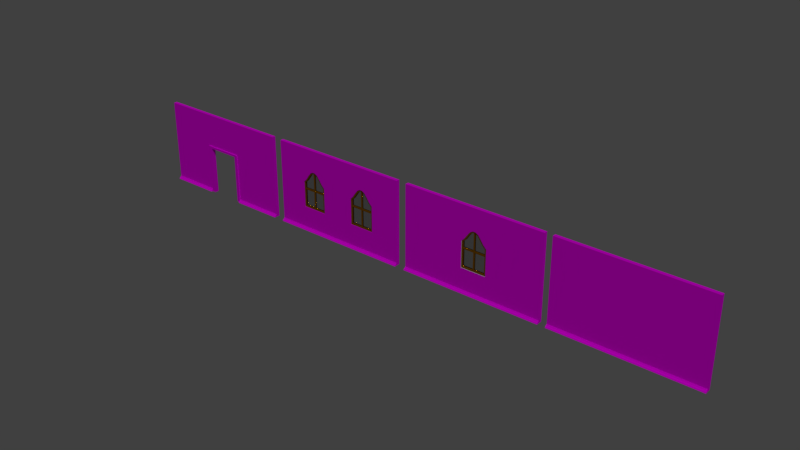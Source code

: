# Source: Walls.blend  (saved by Blender 2.79.0; exported with 4.5.12 LTS)
import bpy
from mathutils import Matrix  # noqa: F401  (used for matrix-valued properties, if any)

bpy.ops.wm.read_factory_settings(use_empty=True)
scene = bpy.context.scene
scene.name = 'Scene'

# ---- collections
col_collection_1 = bpy.data.collections.new('Collection 1'); scene.collection.children.link(col_collection_1)

# ---- images (referenced by path relative to the original .blend; pixels are not part of the script)
import os
ASSET_DIR = os.environ.get("B2B_ASSET_DIR", "")  # directory of the original .blend (textures are referenced by path, not embedded)
HERE = os.path.dirname(os.path.abspath(__file__))  # packed textures are extracted next to this script under _unpacked/

def load_image(name, relpath, width, height, colorspace="sRGB"):
    """Load a texture the original file referenced (path relative to the .blend, or extracted next to this script)."""
    p = next((c for c in (os.path.join(HERE, relpath), os.path.join(ASSET_DIR, relpath)) if relpath and os.path.exists(c)), "")
    if p:
        img = bpy.data.images.load(p, check_existing=True)
        img.name = name
    else:  # same state as the original file: an image datablock whose file is absent (Cycles renders it pink)
        img = bpy.data.images.new(name, width, height)
        img.source = "FILE"
        img.filepath = "//" + (relpath or name)
    img.colorspace_settings.name = colorspace
    return img
img_wallpapertexture_jpg = load_image('WallpaperTexture.jpg', 'WallpaperTexture.jpg', 1024, 1024, 'sRGB')

# ---- materials (node trees are filled in below, after node groups)
mat_glass = bpy.data.materials.new('Glass')
mat_glass.alpha_threshold = 0.0
mat_glass.roughness = 0.5
mat_woodframe = bpy.data.materials.new('WoodFrame')
mat_woodframe.alpha_threshold = 0.0
mat_woodframe.diffuse_color = (0.214, 0.08416, 0.0, 1.0)
mat_woodframe.roughness = 0.5
mat_wallpaper = bpy.data.materials.new('Wallpaper')
mat_wallpaper.alpha_threshold = 0.0
mat_wallpaper.roughness = 0.5
mat_facade = bpy.data.materials.new('Facade')
mat_facade.alpha_threshold = 0.0
mat_facade.roughness = 0.5

# ---- material node trees
mat_glass.use_nodes = True; mat_glass.node_tree.nodes.clear()
_N = mat_glass.node_tree.nodes; _L = mat_glass.node_tree.links
n0 = _N.new('ShaderNodeOutputMaterial'); n0.name = 'Material Output'; n0.location = (300, 300)
n1 = _N.new('ShaderNodeBsdfGlass'); n1.name = 'Glass BSDF'; n1.location = (10, 300)
n1.distribution = 'BECKMANN'
n1.inputs[0].default_value = (0.8, 0.8, 0.8, 1.0)
n1.inputs[2].default_value = 1.45
_L.new(n1.outputs[0], n0.inputs[0])
n0.is_active_output = True
mat_wallpaper.use_nodes = True; mat_wallpaper.node_tree.nodes.clear()
_N = mat_wallpaper.node_tree.nodes; _L = mat_wallpaper.node_tree.links
n0 = _N.new('ShaderNodeOutputMaterial'); n0.name = 'Material Output'; n0.location = (300, 300)
n1 = _N.new('ShaderNodeBsdfDiffuse'); n1.name = 'Diffuse BSDF'; n1.location = (10, 300)
n2 = _N.new('ShaderNodeTexImage'); n2.name = 'Image Texture'; n2.location = (-180, 300)
n2.width = 140
n2.image = img_wallpapertexture_jpg
_L.new(n1.outputs[0], n0.inputs[0])
_L.new(n2.outputs[0], n1.inputs[0])
n0.is_active_output = True
mat_facade.use_nodes = True; mat_facade.node_tree.nodes.clear()
_N = mat_facade.node_tree.nodes; _L = mat_facade.node_tree.links
n0 = _N.new('ShaderNodeOutputMaterial'); n0.name = 'Material Output'; n0.location = (300, 300)
n1 = _N.new('ShaderNodeBsdfDiffuse'); n1.name = 'Diffuse BSDF'; n1.location = (10, 300)
_L.new(n1.outputs[0], n0.inputs[0])
n0.is_active_output = True

# ---- world
world_world = bpy.data.worlds.new('World'); scene.world = world_world
world_world.use_nodes = True; world_world.node_tree.nodes.clear()
_N = world_world.node_tree.nodes; _L = world_world.node_tree.links
n0 = _N.new('ShaderNodeOutputWorld'); n0.name = 'World Output'; n0.location = (300, 300)
n1 = _N.new('ShaderNodeBackground'); n1.name = 'Background'; n1.location = (10, 300)
n1.inputs[0].default_value = (0.05088, 0.05088, 0.05088, 1.0)
_L.new(n1.outputs[0], n0.inputs[0])
n0.is_active_output = True
world_world.color = (0.05088, 0.05088, 0.05088)
world_world.use_sun_shadow = False
world_world.sun_shadow_jitter_overblur = 0.0
world_world.cycles.sampling_method = 'MANUAL'

# ---- lights
light_sun = bpy.data.lights.new('Sun', 'SUN')
light_sun.transmission_factor = 0.0
light_sun.angle = 0.1993
light_sun.energy = 1.0
light_sun.shadow_buffer_clip_start = 0.5
light_sun.shadow_soft_size = 0.1
light_sun.shadow_cascade_max_distance = 1000.0

# ---- meshes
me_cube_027 = bpy.data.meshes.new('Cube.027')
me_cube_027.from_pydata([(-0.8802, -1.0, -1.155), (-0.8802, -1.0, 0.71), (-0.8802, 1.0, -1.155), (-0.8802, 1.0, 0.71), (0.8801, -1.0, -1.155), (0.8801, -1.0, 0.71), (0.8801, 1.0, -1.155), (0.8801, 1.0, 0.71), (0.7778, 1.0, -1.155), (0.5556, 1.0, -1.155), (0.3333, 1.0, -1.155), (0.1111, 1.0, -1.155), (-0.1111, 1.0, -1.155), (-0.3333, 1.0, -1.155), (-0.5556, 1.0, -1.155), (-0.7778, 1.0, -1.155), (-0.685, 1.0, 0.9076), (-0.4585, 1.0, 1.238), (-0.2529, 1.0, 1.507), (-0.07946, 1.0, 1.605), (0.07945, 1.0, 1.605), (0.2529, 1.0, 1.507), (0.4585, 1.0, 1.238), (0.685, 1.0, 0.9076), (-0.7778, -1.0, -1.155), (-0.5556, -1.0, -1.155), (-0.3333, -1.0, -1.155), (-0.1111, -1.0, -1.155), (0.1111, -1.0, -1.155), (0.3333, -1.0, -1.155), (0.5556, -1.0, -1.155), (0.7778, -1.0, -1.155), (0.685, -1.0, 0.9076), (0.4585, -1.0, 1.238), (0.2529, -1.0, 1.507), (0.07945, -1.0, 1.605), (-0.07946, -1.0, 1.605), (-0.2529, -1.0, 1.507), (-0.4585, -1.0, 1.238), (-0.685, -1.0, 0.9076), (-1.0, -1.0, -1.275), (-1.0, -1.0, 0.7593), (-1.0, 1.0, 0.7593), (-1.0, 1.0, -1.275), (-0.7778, 1.0, -1.275), (0.7778, 1.0, 0.9842), (1.0, 1.0, 0.7593), (1.0, 1.0, -1.275), (1.0, -1.0, 0.7593), (1.0, -1.0, -1.275), (0.7778, -1.0, -1.275), (-0.7778, -1.0, 0.9842), (0.7778, 1.0, -1.275), (0.5556, 1.0, -1.275), (0.3333, 1.0, -1.275), (0.1111, 1.0, -1.275), (-0.1111, 1.0, -1.275), (-0.3333, 1.0, -1.275), (-0.5556, 1.0, -1.275), (-0.7778, 1.0, 0.9842), (-0.5556, 1.0, 1.308), (-0.3333, 1.0, 1.599), (-0.1111, 1.0, 1.725), (0.1111, 1.0, 1.725), (0.3333, 1.0, 1.599), (0.5556, 1.0, 1.308), (-0.7778, -1.0, -1.275), (-0.5556, -1.0, -1.275), (-0.3333, -1.0, -1.275), (-0.1111, -1.0, -1.275), (0.1111, -1.0, -1.275), (0.3333, -1.0, -1.275), (0.5556, -1.0, -1.275), (0.7778, -1.0, 0.9842), (0.5556, -1.0, 1.308), (0.3333, -1.0, 1.599), (0.1111, -1.0, 1.725), (-0.1111, -1.0, 1.725), (-0.3333, -1.0, 1.599), (-0.5556, -1.0, 1.308), (0.685, -0.2149, 0.9076), (0.7778, -0.2149, -1.155), (0.4585, -0.2149, 1.238), (0.5556, -0.2149, -1.155), (0.2529, -0.2149, 1.507), (0.3333, -0.2149, -1.155), (0.07945, -0.2149, 1.605), (0.1111, -0.2149, -1.155), (-0.07946, -0.2149, 1.605), (-0.1111, -0.2149, -1.155), (-0.2529, -0.2149, 1.507), (-0.3333, -0.2149, -1.155), (-0.4585, -0.2149, 1.238), (-0.5556, -0.2149, -1.155), (-0.685, -0.2149, 0.9076), (-0.7778, -0.2149, -1.155), (-0.8802, -0.2149, -1.155), (-0.8802, -0.2149, 0.71), (0.8801, -0.2149, 0.71), (0.8801, -0.2149, -1.155), (-0.685, 0.26, 0.9076), (-0.7778, 0.26, -1.155), (-0.4585, 0.26, 1.238), (-0.5556, 0.26, -1.155), (-0.2529, 0.26, 1.507), (-0.3333, 0.26, -1.155), (-0.07946, 0.26, 1.605), (-0.1111, 0.26, -1.155), (0.07945, 0.26, 1.605), (0.1111, 0.26, -1.155), (0.2529, 0.26, 1.507), (0.3333, 0.26, -1.155), (0.4585, 0.26, 1.238), (0.5556, 0.26, -1.155), (0.685, 0.26, 0.9076), (0.7778, 0.26, -1.155), (-0.8802, 0.26, 0.71), (-0.8802, 0.26, -1.155), (0.8801, 0.26, 0.71), (0.8801, 0.26, -1.155), (-0.05123, -0.7672, -1.217), (-0.05123, -0.7672, 1.64), (-0.05123, 0.7355, -1.217), (-0.05123, 0.7355, 1.64), (0.04825, -0.7672, -1.217), (0.04825, -0.7672, 1.64), (0.04825, 0.7355, -1.217), (0.04825, 0.7355, 1.64), (-0.05123, -0.7672, 0.1472), (-0.05123, -0.7672, 0.2751), (-0.05123, 0.7355, 0.2751), (-0.05123, 0.7355, 0.1472), (0.04825, 0.7355, 0.2751), (0.04825, 0.7355, 0.1472), (0.04825, -0.7672, 0.2751), (0.04825, -0.7672, 0.1472), (-0.9174, -0.7672, 0.1472), (-0.9174, -0.7672, 0.2751), (-0.9174, 0.7355, 0.2751), (-0.9174, 0.7355, 0.1472), (0.9144, 0.7355, 0.2751), (0.9144, 0.7355, 0.1472), (0.9144, -0.7672, 0.2751), (0.9144, -0.7672, 0.1472)], [], [(40, 41, 42, 43), (12, 13, 105, 107), (47, 46, 48, 49), (27, 28, 87, 89), (52, 47, 49, 50), (59, 42, 41, 51), (46, 45, 73, 48), (45, 65, 74, 73), (65, 64, 75, 74), (64, 63, 76, 75), (63, 62, 77, 76), (62, 61, 78, 77), (61, 60, 79, 78), (60, 59, 51, 79), (43, 44, 66, 40), (44, 58, 67, 66), (58, 57, 68, 67), (57, 56, 69, 68), (56, 55, 70, 69), (55, 54, 71, 70), (54, 53, 72, 71), (53, 52, 50, 72), (34, 35, 86, 84), (4, 5, 98, 99), (26, 27, 89, 91), (33, 34, 84, 82), (25, 26, 91, 93), (32, 33, 82, 80), (24, 25, 93, 95), (5, 32, 80, 98), (19, 20, 108, 106), (11, 12, 107, 109), (18, 19, 106, 104), (7, 6, 119, 118), (10, 11, 109, 111), (17, 18, 104, 102), (23, 7, 118, 114), (9, 10, 111, 113), (0, 1, 41, 40), (3, 2, 43, 42), (2, 15, 44, 43), (7, 23, 45, 46), (6, 7, 46, 47), (5, 4, 49, 48), (4, 31, 50, 49), (1, 39, 51, 41), (8, 6, 47, 52), (9, 8, 52, 53), (10, 9, 53, 54), (11, 10, 54, 55), (12, 11, 55, 56), (13, 12, 56, 57), (14, 13, 57, 58), (15, 14, 58, 44), (16, 3, 42, 59), (17, 16, 59, 60), (18, 17, 60, 61), (19, 18, 61, 62), (20, 19, 62, 63), (21, 20, 63, 64), (22, 21, 64, 65), (23, 22, 65, 45), (24, 0, 40, 66), (25, 24, 66, 67), (26, 25, 67, 68), (27, 26, 68, 69), (28, 27, 69, 70), (29, 28, 70, 71), (30, 29, 71, 72), (31, 30, 72, 50), (32, 5, 48, 73), (33, 32, 73, 74), (34, 33, 74, 75), (35, 34, 75, 76), (36, 35, 76, 77), (37, 36, 77, 78), (38, 37, 78, 79), (39, 38, 79, 51), (95, 94, 97, 96), (99, 98, 80, 81), (81, 80, 82, 83), (83, 82, 84, 85), (85, 84, 86, 87), (87, 86, 88, 89), (89, 88, 90, 91), (91, 90, 92, 93), (93, 92, 94, 95), (31, 4, 99, 81), (35, 36, 88, 86), (28, 29, 85, 87), (39, 1, 97, 94), (36, 37, 90, 88), (1, 0, 96, 97), (29, 30, 83, 85), (37, 38, 92, 90), (30, 31, 81, 83), (0, 24, 95, 96), (38, 39, 94, 92), (115, 114, 118, 119), (117, 116, 100, 101), (101, 100, 102, 103), (103, 102, 104, 105), (105, 104, 106, 107), (107, 106, 108, 109), (109, 108, 110, 111), (111, 110, 112, 113), (113, 112, 114, 115), (20, 21, 110, 108), (13, 14, 103, 105), (21, 22, 112, 110), (14, 15, 101, 103), (6, 8, 115, 119), (22, 23, 114, 112), (2, 3, 116, 117), (3, 16, 100, 116), (8, 9, 113, 115), (15, 2, 117, 101), (16, 17, 102, 100), (129, 121, 123, 130), (130, 123, 127, 132), (132, 127, 125, 134), (134, 125, 121, 129), (122, 126, 124, 120), (127, 123, 121, 125), (124, 135, 128, 120), (135, 134, 129, 128), (126, 133, 135, 124), (134, 135, 143, 142), (122, 131, 133, 126), (131, 130, 132, 133), (120, 128, 131, 122), (132, 134, 142, 140), (141, 140, 142, 143), (136, 137, 138, 139), (133, 132, 140, 141), (131, 128, 136, 139), (130, 131, 139, 138), (128, 129, 137, 136), (135, 133, 141, 143), (129, 130, 138, 137)])
me_cube_027.polygons.foreach_set('material_index', [1, 1, 1, 1, 1, 1, 1, 1, 1, 1, 1, 1, 1, 1, 1, 1, 1, 1, 1, 1, 1, 1, 1, 1, 1, 1, 1, 1, 1, 1, 1, 1, 1, 1, 1, 1, 1, 1, 1, 1, 1, 1, 1, 1, 1, 1, 1, 1, 1, 1, 1, 1, 1, 1, 1, 1, 1, 1, 1, 1, 1, 1, 1, 1, 1, 1, 1, 1, 1, 1, 1, 1, 1, 1, 1, 1, 1, 1, 0, 0, 0, 0, 0, 0, 0, 0, 0, 1, 1, 1, 1, 1, 1, 1, 1, 1, 1, 1, 0, 0, 0, 0, 0, 0, 0, 0, 0, 1, 1, 1, 1, 1, 1, 1, 1, 1, 1, 1, 1, 1, 1, 1, 1, 1, 1, 1, 1, 1, 1, 1, 1, 1, 1, 1, 1, 1, 1, 1, 1, 1])
me_cube_027.materials.append(mat_glass)
me_cube_027.materials.append(mat_woodframe)
me_cube_027.use_remesh_preserve_volume = False
me_cube_027.use_remesh_preserve_attributes = False
me_cube_027.use_mirror_vertex_groups = False
me_cube_027.update()
me_cube_022 = bpy.data.meshes.new('Cube.022')
me_cube_022.from_pydata([(-1.0, -1.0, -1.0), (-1.0, -1.0, 1.0), (-1.0, 1.0, -1.0), (-1.0, 1.0, 1.0), (1.0, -1.0, -1.0), (1.0, -1.0, 1.0), (1.0, 1.0, -1.0), (1.0, 1.0, 1.0), (0.06278, -1.0, -0.4348), (0.06278, 1.0, -0.4348), (0.1027, -1.0, -0.4348), (0.1027, 1.0, -0.4348), (0.1824, -1.0, -0.4348), (0.1824, 1.0, -0.4348), (0.1425, -1.0, -0.4348), (0.1425, 1.0, -0.4348), (-0.05688, -1.0, -0.4348), (-0.05688, 1.0, -0.4348), (-0.017, -1.0, -0.4348), (-0.017, 1.0, -0.4348), (0.02289, -1.0, -0.4348), (0.02289, 1.0, -0.4348), (-0.09677, -1.0, 0.2528), (-0.09677, 1.0, 0.2528), (-0.1367, -1.0, 0.1844), (-0.1367, 1.0, 0.1844), (-0.017, -1.0, 0.4399), (-0.017, 1.0, 0.4399), (-0.05688, -1.0, 0.3513), (-0.05688, 1.0, 0.3513), (0.1027, -1.0, 0.4399), (0.1027, 1.0, 0.4399), (0.02289, -1.0, 0.4783), (0.02289, 1.0, 0.4783), (0.06278, -1.0, 0.4783), (0.06278, 1.0, 0.4783), (-0.1367, -1.0, -0.4348), (-0.1367, 1.0, -0.0529), (-0.1367, 1.0, -0.4348), (-0.1367, -1.0, 0.1367), (0.1425, -1.0, 0.3513), (0.1425, 1.0, 0.3513), (0.2223, -1.0, -0.4348), (0.2223, -1.0, -0.2223), (0.2223, -1.0, -0.0535), (0.2223, 1.0, -0.4348), (0.2223, -1.0, 0.1844), (0.2223, 1.0, 0.1844), (0.1824, -1.0, 0.2528), (0.1824, 1.0, 0.2528), (-0.09677, -1.0, -0.4348), (-0.09677, 1.0, -0.4348), (-1.0, 2.402, -1.0), (-1.0, 1.128, -0.9372), (-1.0, 0.9997, -1.0), (-1.0, 0.9997, -0.939), (0.9999, 2.402, -1.0), (0.9999, 1.128, -0.9372), (0.9999, 0.9997, -1.0), (0.9999, 0.9997, -0.939), (-1.0, 2.23, -0.9848), (-1.0, 1.937, -0.9714), (-1.0, 1.601, -0.9633), (-1.0, 0.9997, -0.9543), (-1.0, 0.9997, -0.9695), (-1.0, 0.9997, -0.9848), (0.9999, 0.9997, -0.9543), (0.9999, 0.9997, -0.9695), (0.9999, 0.9997, -0.9848), (0.9999, 1.601, -0.9633), (0.9999, 1.937, -0.9714), (0.9999, 2.23, -0.9848)], [], [(0, 1, 3, 2), (6, 7, 5, 4), (2, 6, 4, 0), (7, 3, 1, 5), (0, 4, 43, 42, 12, 14, 10, 8, 20, 18, 16, 50, 36), (3, 7, 6, 45, 47, 49, 41, 31, 35, 33, 27, 29, 23, 25), (24, 25, 23, 22), (50, 51, 38, 36), (40, 41, 49, 48), (36, 39, 24, 22, 28, 26, 32, 34, 30, 40, 48, 46, 44, 43, 4, 5, 1, 0), (34, 35, 31, 30), (25, 24, 39, 36, 38, 37), (20, 21, 19, 18), (18, 19, 17, 16), (16, 17, 51, 50), (14, 15, 11, 10), (10, 11, 9, 8), (28, 29, 27, 26), (37, 38, 51, 17, 19, 21, 9, 11, 15, 13, 45, 6, 2, 3, 25), (12, 13, 15, 14), (48, 49, 47, 46), (42, 45, 13, 12), (32, 33, 35, 34), (26, 27, 33, 32), (22, 23, 29, 28), (30, 31, 41, 40), (46, 47, 45, 42, 43, 44), (8, 9, 21, 20), (62, 53, 55, 63), (63, 55, 59, 66), (66, 59, 57, 69), (69, 57, 53, 62), (54, 58, 56, 52), (59, 55, 53, 57), (56, 71, 60, 52), (71, 70, 61, 60), (70, 69, 62, 61), (58, 68, 71, 56), (68, 67, 70, 71), (67, 66, 69, 70), (54, 65, 68, 58), (65, 64, 67, 68), (64, 63, 66, 67), (52, 60, 65, 54), (60, 61, 64, 65), (61, 62, 63, 64)])
me_cube_022.polygons.foreach_set('material_index', [0, 0, 0, 0, 0, 0, 1, 1, 1, 0, 1, 1, 1, 1, 1, 1, 1, 1, 0, 1, 1, 1, 1, 1, 1, 1, 1, 1, 0, 0, 0, 0, 0, 0, 0, 0, 0, 0, 0, 0, 0, 0, 0, 0, 0, 0])
_uv = me_cube_022.uv_layers.new(name='UVMap')
_uv.uv.foreach_set('vector', [0.808, -0.4115, 0.808, 0.1821, 0.192, 0.1821, 0.192, -0.4115, 0.192, -0.4115, 0.192, 0.1821, -0.4239, 0.1821, -0.4239, -0.4115, 0.808, 0.1821, 0.808, 0.803, 0.192, 0.803, 0.192, 0.1821, -0.4239, 0.1821, 0.192, 0.1821, 0.192, 0.803, -0.4239, 0.803, 0.808, 0.803, 0.808, 1.424, 0.5685, 1.182, 0.6339, 1.182, 0.6339, 1.17, 0.6339, 1.158, 0.6339, 1.145, 0.6339, 1.133, 0.6339, 1.121, 0.6339, 1.108, 0.6339, 1.096, 0.6339, 1.083, 0.6339, 1.071, 0.192, 1.424, -0.4239, 1.424, -0.4239, 0.803, -0.1844, 0.9785, -0.1844, 1.171, -0.1721, 1.192, -0.1598, 1.223, -0.1476, 1.25, -0.1353, 1.262, -0.123, 1.262, -0.1107, 1.25, -0.09842, 1.223, -0.08613, 1.192, -0.07385, 1.171, 0.0, 0.0, 0.0, 0.0, 0.0, 0.0, 0.0, 0.0, 0.0, 0.0, 0.0, 0.0, 0.0, 0.0, 0.0, 0.0, 0.0, 0.0, 0.0, 0.0, 0.0, 0.0, 0.0, 0.0, 0.6339, 1.071, 0.4579, 1.071, 0.4432, 1.071, 0.4221, 1.083, 0.3918, 1.096, 0.3645, 1.108, 0.3527, 1.121, 0.3527, 1.133, 0.3645, 1.145, 0.3918, 1.158, 0.4221, 1.17, 0.4432, 1.182, 0.5165, 1.182, 0.5685, 1.182, 0.808, 1.424, 0.192, 1.424, 0.192, 0.803, 0.808, 0.803, 0.0, 0.0, 0.0, 0.0, 0.0, 0.0, 0.0, 0.0, 0.0, 0.0, 0.0, 0.0, 0.0, 0.0, 0.0, 0.0, 0.0, 0.0, 0.0, 0.0, 0.0, 0.0, 0.0, 0.0, 0.0, 0.0, 0.0, 0.0, 0.0, 0.0, 0.0, 0.0, 0.0, 0.0, 0.0, 0.0, 0.0, 0.0, 0.0, 0.0, 0.0, 0.0, 0.0, 0.0, 0.0, 0.0, 0.0, 0.0, 0.0, 0.0, 0.0, 0.0, 0.0, 0.0, 0.0, 0.0, 0.0, 0.0, 0.0, 0.0, 0.0, 0.0, 0.0, 0.0, 0.0, 0.0, 0.0, 0.0, -0.07385, 1.097, -0.07385, 0.9785, -0.08613, 0.9785, -0.09842, 0.9785, -0.1107, 0.9785, -0.123, 0.9785, -0.1353, 0.9785, -0.1476, 0.9785, -0.1598, 0.9785, -0.1721, 0.9785, -0.1844, 0.9785, -0.4239, 0.803, 0.192, 0.803, 0.192, 1.424, -0.07385, 1.171, 0.0, 0.0, 0.0, 0.0, 0.0, 0.0, 0.0, 0.0, 0.0, 0.0, 0.0, 0.0, 0.0, 0.0, 0.0, 0.0, 0.0, 0.0, 0.0, 0.0, 0.0, 0.0, 0.0, 0.0, 0.0, 0.0, 0.0, 0.0, 0.0, 0.0, 0.0, 0.0, 0.0, 0.0, 0.0, 0.0, 0.0, 0.0, 0.0, 0.0, 0.0, 0.0, 0.0, 0.0, 0.0, 0.0, 0.0, 0.0, 0.0, 0.0, 0.0, 0.0, 0.0, 0.0, 0.0, 0.0, 0.0, 0.0, 0.0, 0.0, 0.0, 0.0, 0.0, 0.0, 0.0, 0.0, 0.0, 0.0, 0.0, 0.0, 0.0, 0.0, 0.0, 0.0, 0.0, 0.0, 0.0, 0.0, 0.0, 0.0, 0.0, 0.0, 0.0, 0.0, 0.0, 0.0, 0.0, 0.0, 0.0, 0.0, 0.0, 0.0, 0.0, 0.0, 0.0, 0.0, 0.0, 0.0, 0.0, 0.0, 0.0, 0.0, 0.0, 0.0, 0.0, 0.0, 0.0, 0.0, 0.0, 0.0, 0.0, 0.0, 0.0, 0.0, 0.0, 0.0, 0.0, 0.0, 0.0, 0.0, 0.0, 0.0, 0.0, 0.0, 0.0, 0.0, 0.0, 0.0, 0.0, 0.0, 0.0, 0.0, 0.0, 0.0, 0.0, 0.0, 0.0, 0.0, 0.0, 0.0, 0.0, 0.0, 0.0, 0.0, 0.0, 0.0, 0.0, 0.0, 0.0, 0.0, 0.0, 0.0, 0.0, 0.0, 0.0, 0.0, 0.0, 0.0, 0.0, 0.0, 0.0, 0.0, 0.0, 0.0, 0.0, 0.0, 0.0, 0.0, 0.0, 0.0, 0.0, 0.0, 0.0, 0.0, 0.0, 0.0, 0.0, 0.0, 0.0, 0.0, 0.0, 0.0, 0.0, 0.0, 0.0, 0.0, 0.0, 0.0, 0.0, 0.0, 0.0, 0.0, 0.0, 0.0, 0.0, 0.0, 0.0, 0.0, 0.0, 0.0, 0.0, 0.0, 0.0, 0.0, 0.0, 0.0, 0.0, 0.0, 0.0, 0.0, 0.0, 0.0, 0.0, 0.0, 0.0, 0.0, 0.0, 0.0, 0.0, 0.0])
me_cube_022.materials.append(mat_wallpaper)
me_cube_022.materials.append(mat_facade)
me_cube_022.use_remesh_preserve_volume = False
me_cube_022.use_remesh_preserve_attributes = False
me_cube_022.use_mirror_vertex_groups = False
me_cube_022.update()
me_cube_021 = bpy.data.meshes.new('Cube.021')
me_cube_021.from_pydata([(3.105, 1.0, 1.0), (3.105, 1.0, -1.0), (3.105, -1.0, 1.0), (3.105, -1.0, -1.0), (1.105, 1.0, 1.0), (1.105, 1.0, -1.0), (1.105, -1.0, 1.0), (1.105, -1.0, -1.0), (1.105, 2.402, -1.0), (1.105, 1.128, -0.9372), (1.105, 0.9997, -1.0), (1.105, 0.9997, -0.939), (3.105, 2.402, -1.0), (3.105, 1.128, -0.9372), (3.105, 0.9997, -1.0), (3.105, 0.9997, -0.939), (1.105, 2.23, -0.9848), (1.105, 1.937, -0.9714), (1.105, 1.601, -0.9633), (1.105, 0.9997, -0.9543), (1.105, 0.9997, -0.9695), (1.105, 0.9997, -0.9848), (3.105, 0.9997, -0.9543), (3.105, 0.9997, -0.9695), (3.105, 0.9997, -0.9848), (3.105, 1.601, -0.9633), (3.105, 1.937, -0.9714), (3.105, 2.23, -0.9848)], [], [(7, 6, 4, 5), (1, 0, 2, 3), (5, 1, 3, 7), (0, 4, 6, 2), (7, 3, 2, 6), (4, 0, 1, 5), (18, 9, 11, 19), (19, 11, 15, 22), (22, 15, 13, 25), (25, 13, 9, 18), (10, 14, 12, 8), (15, 11, 9, 13), (12, 27, 16, 8), (27, 26, 17, 16), (26, 25, 18, 17), (14, 24, 27, 12), (24, 23, 26, 27), (23, 22, 25, 26), (10, 21, 24, 14), (21, 20, 23, 24), (20, 19, 22, 23), (8, 16, 21, 10), (16, 17, 20, 21), (17, 18, 19, 20)])
_uv = me_cube_021.uv_layers.new(name='UVMap')
_uv.uv.foreach_set('vector', [0.808, -0.4115, 0.808, 0.1821, 0.192, 0.1821, 0.192, -0.4115, 0.192, -0.4115, 0.192, 0.1821, -0.4239, 0.1821, -0.4239, -0.4115, 0.808, 0.1821, 0.808, 0.803, 0.192, 0.803, 0.192, 0.1821, -0.4239, 0.1821, 0.192, 0.1821, 0.192, 0.803, -0.4239, 0.803, 0.808, 0.803, 0.808, 1.424, 0.192, 1.424, 0.192, 0.803, 0.192, 1.424, -0.4239, 1.424, -0.4239, 0.803, 0.192, 0.803, 0.0, 0.0, 0.0, 0.0, 0.0, 0.0, 0.0, 0.0, 0.0, 0.0, 0.0, 0.0, 0.0, 0.0, 0.0, 0.0, 0.0, 0.0, 0.0, 0.0, 0.0, 0.0, 0.0, 0.0, 0.0, 0.0, 0.0, 0.0, 0.0, 0.0, 0.0, 0.0, 0.0, 0.0, 0.0, 0.0, 0.0, 0.0, 0.0, 0.0, 0.0, 0.0, 0.0, 0.0, 0.0, 0.0, 0.0, 0.0, 0.0, 0.0, 0.0, 0.0, 0.0, 0.0, 0.0, 0.0, 0.0, 0.0, 0.0, 0.0, 0.0, 0.0, 0.0, 0.0, 0.0, 0.0, 0.0, 0.0, 0.0, 0.0, 0.0, 0.0, 0.0, 0.0, 0.0, 0.0, 0.0, 0.0, 0.0, 0.0, 0.0, 0.0, 0.0, 0.0, 0.0, 0.0, 0.0, 0.0, 0.0, 0.0, 0.0, 0.0, 0.0, 0.0, 0.0, 0.0, 0.0, 0.0, 0.0, 0.0, 0.0, 0.0, 0.0, 0.0, 0.0, 0.0, 0.0, 0.0, 0.0, 0.0, 0.0, 0.0, 0.0, 0.0, 0.0, 0.0, 0.0, 0.0, 0.0, 0.0, 0.0, 0.0, 0.0, 0.0, 0.0, 0.0, 0.0, 0.0, 0.0, 0.0, 0.0, 0.0, 0.0, 0.0, 0.0, 0.0, 0.0, 0.0, 0.0, 0.0, 0.0, 0.0, 0.0, 0.0])
me_cube_021.materials.append(mat_wallpaper)
me_cube_021.materials.append(mat_facade)
me_cube_021.use_remesh_preserve_volume = False
me_cube_021.use_remesh_preserve_attributes = False
me_cube_021.use_mirror_vertex_groups = False
me_cube_021.update()
me_cube_017 = bpy.data.meshes.new('Cube.017')
me_cube_017.from_pydata([(0.2457, -13.09, 0.1889), (0.2457, -13.09, -0.9091), (0.2457, 9.814, 0.1889), (0.2457, 9.814, -0.9091), (-0.2671, -13.09, 0.1889), (-0.2671, -13.09, -0.9091), (-0.2671, 9.814, 0.1889), (-0.2671, 9.814, -0.9091), (-0.2189, 9.814, 0.1363), (-0.2189, -13.09, 0.1363), (0.2013, 9.814, 0.1363), (0.2013, -13.09, 0.1363), (-0.2189, 9.814, -0.9091), (-0.2189, -13.09, -0.9091), (0.2013, 9.814, -0.9091), (0.2013, -13.09, -0.9091)], [], [(5, 13, 9, 11, 15, 1, 0, 4), (3, 14, 10, 8, 12, 7, 6, 2), (1, 3, 2, 0), (7, 5, 4, 6), (0, 2, 6, 4), (5, 7, 12, 13), (11, 10, 14, 15), (15, 14, 3, 1), (9, 8, 10, 11), (8, 9, 13, 12)])
_uv = me_cube_017.uv_layers.new(name='UVMap')
_uv.uv.foreach_set('vector', [0.0, 0.0, 0.0, 0.0, 0.0, 0.0, 0.0, 0.0, 0.0, 0.0, 0.0, 0.0, 0.0, 0.0, 0.0, 0.0, 0.0, 0.0, 0.0, 0.0, 0.0, 0.0, 0.0, 0.0, 0.0, 0.0, 0.0, 0.0, 0.0, 0.0, 0.0, 0.0, 0.0, 0.0, 0.0, 0.0, 0.0, 0.0, 0.0, 0.0, 0.0, 0.0, 0.0, 0.0, 0.0, 0.0, 0.0, 0.0, 0.0, 0.0, 0.0, 0.0, 0.0, 0.0, 0.0, 0.0, 0.0, 0.0, 0.0, 0.0, 0.0, 0.0, 0.0, 0.0, 0.0, 0.0, 0.0, 0.0, 0.0, 0.0, 0.0, 0.0, 0.0, 0.0, 0.0, 0.0, 0.0, 0.0, 0.0, 0.0, 0.0, 0.0, 0.0, 0.0, 0.0, 0.0, 0.0, 0.0, 0.0, 0.0, 0.0, 0.0, 0.0, 0.0, 0.0, 0.0])
_uv.active_render = True
_uv = me_cube_017.uv_layers.new(name='UVMap.001')
_uv.uv.foreach_set('vector', [0.0, 0.0, 0.0, 0.0, 0.0, 0.0, 0.0, 0.0, 0.0, 0.0, 0.0, 0.0, 0.0, 0.0, 0.0, 0.0, 0.0, 0.0, 0.0, 0.0, 0.0, 0.0, 0.0, 0.0, 0.0, 0.0, 0.0, 0.0, 0.0, 0.0, 0.0, 0.0, 0.0, 0.0, 0.0, 0.0, 0.0, 0.0, 0.0, 0.0, 0.0, 0.0, 0.0, 0.0, 0.0, 0.0, 0.0, 0.0, 0.0, 0.0, 0.0, 0.0, 0.0, 0.0, 0.0, 0.0, 0.0, 0.0, 0.0, 0.0, 0.0, 0.0, 0.0, 0.0, 0.0, 0.0, 0.0, 0.0, 0.0, 0.0, 0.0, 0.0, 0.0, 0.0, 0.0, 0.0, 0.0, 0.0, 0.0, 0.0, 0.0, 0.0, 0.0, 0.0, 0.0, 0.0, 0.0, 0.0, 0.0, 0.0, 0.0, 0.0, 0.0, 0.0, 0.0, 0.0])
me_cube_017.materials.append(mat_wallpaper)
me_cube_017.materials.append(mat_facade)
me_cube_017.use_remesh_preserve_volume = False
me_cube_017.use_remesh_preserve_attributes = False
me_cube_017.use_mirror_vertex_groups = False
me_cube_017.update()
me_cube_016 = bpy.data.meshes.new('Cube.016')
me_cube_016.from_pydata([(-1.0, -1.0, -1.0), (-1.0, -1.0, 1.0), (-1.0, 1.0, -1.0), (-1.0, 1.0, 1.0), (1.0, -1.0, -1.0), (1.0, -1.0, 1.0), (1.0, 1.0, -1.0), (1.0, 1.0, 1.0), (-0.2671, 1.0, 0.1889), (-0.2671, -1.0, 0.1889), (0.2457, 1.0, 0.1889), (0.2457, -1.0, 0.1889), (-0.2671, 1.0, -1.0), (-0.2671, -1.0, -1.0), (0.2457, 1.0, -1.0), (0.2457, -1.0, -1.0), (-1.0, 2.402, -1.0), (-1.0, 1.128, -0.9372), (-1.0, 0.9997, -1.0), (-1.0, 0.9997, -0.939), (1.0, 2.402, -1.0), (1.0, 1.128, -0.9372), (1.0, 0.9997, -1.0), (1.0, 0.9997, -0.939), (-1.0, 2.23, -0.9848), (-1.0, 1.937, -0.9714), (-1.0, 1.601, -0.9633), (-1.0, 0.9997, -0.9543), (-1.0, 0.9997, -0.9695), (-1.0, 0.9997, -0.9848), (1.0, 0.9997, -0.9543), (1.0, 0.9997, -0.9695), (1.0, 0.9997, -0.9848), (1.0, 1.601, -0.9633), (1.0, 1.937, -0.9714), (1.0, 2.23, -0.9848), (0.2709, 0.9997, -1.0), (-0.295, 0.9997, -1.0), (-0.295, 0.9997, -0.939), (0.2709, 0.9997, -0.939), (-0.295, 2.402, -1.0), (0.2709, 2.402, -1.0), (0.2709, 1.128, -0.9372), (-0.295, 1.128, -0.9372), (0.2709, 2.23, -0.9848), (-0.295, 2.23, -0.9848), (0.2709, 1.937, -0.9714), (-0.295, 1.937, -0.9714), (0.2709, 1.601, -0.9633), (-0.295, 1.601, -0.9633), (-0.295, 0.9997, -0.9848), (0.2709, 0.9997, -0.9848), (-0.295, 0.9997, -0.9695), (0.2709, 0.9997, -0.9695), (-0.295, 0.9997, -0.9543), (0.2709, 0.9997, -0.9543)], [], [(0, 1, 3, 2), (6, 7, 5, 4), (2, 12, 13, 0), (7, 3, 1, 5), (3, 7, 6, 14, 10, 8, 12, 2), (5, 1, 0, 13, 9, 11, 15, 4), (10, 11, 15, 14), (15, 14, 6, 4), (11, 10, 8, 9), (9, 8, 12, 13), (26, 17, 19, 27), (55, 39, 23, 30), (30, 23, 21, 33), (49, 43, 17, 26), (36, 22, 20, 41), (38, 19, 17, 43), (40, 45, 24, 16), (45, 47, 25, 24), (47, 49, 26, 25), (22, 32, 35, 20), (32, 31, 34, 35), (31, 30, 33, 34), (36, 51, 32, 22), (51, 53, 31, 32), (53, 55, 30, 31), (16, 24, 29, 18), (24, 25, 28, 29), (25, 26, 27, 28), (28, 27, 54, 52), (29, 28, 52, 50), (18, 29, 50, 37), (34, 33, 48, 46), (35, 34, 46, 44), (20, 35, 44, 41), (23, 39, 42, 21), (18, 37, 40, 16), (33, 21, 42, 48), (52, 54, 38, 43, 49, 47, 45, 40, 37, 50), (27, 19, 38, 54), (53, 51, 36, 41, 44, 46, 48, 42, 39, 55)])
_uv = me_cube_016.uv_layers.new(name='UVMap')
_uv.uv.foreach_set('vector', [0.808, -0.4115, 0.808, 0.1821, 0.192, 0.1821, 0.192, -0.4115, 0.192, -0.4115, 0.192, 0.1821, -0.4239, 0.1821, -0.4239, -0.4115, 0.808, 0.1821, 0.808, 0.4096, 0.192, 0.4096, 0.192, 0.1821, -0.4239, 0.1821, 0.192, 0.1821, 0.192, 0.803, -0.4239, 0.803, 0.192, 1.424, -0.4239, 1.424, -0.4239, 0.803, -0.1916, 0.803, -0.1916, 1.172, -0.03366, 1.172, -0.03366, 0.803, 0.192, 0.803, 0.192, 1.424, 0.192, 0.803, 0.808, 0.803, 0.808, 1.031, 0.4418, 1.031, 0.4418, 1.19, 0.808, 1.19, 0.808, 1.424, 0.0, 0.0, 0.0, 0.0, 0.0, 0.0, 0.0, 0.0, 0.192, 0.5688, 0.808, 0.5688, 0.808, 0.803, 0.192, 0.803, 0.0, 0.0, 0.0, 0.0, 0.0, 0.0, 0.0, 0.0, 0.0, 0.0, 0.0, 0.0, 0.0, 0.0, 0.0, 0.0, 0.0, 0.0, 0.0, 0.0, 0.0, 0.0, 0.0, 0.0, 0.0, 0.0, 0.0, 0.0, 0.0, 0.0, 0.0, 0.0, 0.0, 0.0, 0.0, 0.0, 0.0, 0.0, 0.0, 0.0, 0.0, 0.0, 0.0, 0.0, 0.0, 0.0, 0.0, 0.0, 0.0, 0.0, 0.0, 0.0, 0.0, 0.0, 0.0, 0.0, 0.0, 0.0, 0.0, 0.0, 0.0, 0.0, 0.0, 0.0, 0.0, 0.0, 0.0, 0.0, 0.0, 0.0, 0.0, 0.0, 0.0, 0.0, 0.0, 0.0, 0.0, 0.0, 0.0, 0.0, 0.0, 0.0, 0.0, 0.0, 0.0, 0.0, 0.0, 0.0, 0.0, 0.0, 0.0, 0.0, 0.0, 0.0, 0.0, 0.0, 0.0, 0.0, 0.0, 0.0, 0.0, 0.0, 0.0, 0.0, 0.0, 0.0, 0.0, 0.0, 0.0, 0.0, 0.0, 0.0, 0.0, 0.0, 0.0, 0.0, 0.0, 0.0, 0.0, 0.0, 0.0, 0.0, 0.0, 0.0, 0.0, 0.0, 0.0, 0.0, 0.0, 0.0, 0.0, 0.0, 0.0, 0.0, 0.0, 0.0, 0.0, 0.0, 0.0, 0.0, 0.0, 0.0, 0.0, 0.0, 0.0, 0.0, 0.0, 0.0, 0.0, 0.0, 0.0, 0.0, 0.0, 0.0, 0.0, 0.0, 0.0, 0.0, 0.0, 0.0, 0.0, 0.0, 0.0, 0.0, 0.0, 0.0, 0.0, 0.0, 0.0, 0.0, 0.0, 0.0, 0.0, 0.0, 0.0, 0.0, 0.0, 0.0, 0.0, 0.0, 0.0, 0.0, 0.0, 0.0, 0.0, 0.0, 0.0, 0.0, 0.0, 0.0, 0.0, 0.0, 0.0, 0.0, 0.0, 0.0, 0.0, 0.0, 0.0, 0.0, 0.0, 0.0, 0.0, 0.0, 0.0, 0.0, 0.0, 0.0, 0.0, 0.0, 0.0, 0.0, 0.0, 0.0, 0.0, 0.0, 0.0, 0.0, 0.0, 0.0, 0.0, 0.0, 0.0, 0.0, 0.0, 0.0, 0.0, 0.0, 0.0, 0.0, 0.0, 0.0, 0.0, 0.0, 0.0, 0.0, 0.0, 0.0, 0.0, 0.0, 0.0, 0.0, 0.0, 0.0, 0.0, 0.0, 0.0, 0.0, 0.0, 0.0, 0.0, 0.0, 0.0, 0.0, 0.0, 0.0, 0.0, 0.0, 0.0, 0.0, 0.0, 0.0, 0.0, 0.0, 0.0, 0.0, 0.0, 0.0, 0.0, 0.0, 0.0, 0.0, 0.0, 0.0, 0.0, 0.0, 0.0, 0.0, 0.0, 0.0])
_uv.active_render = True
_uv = me_cube_016.uv_layers.new(name='UVMap.001')
_uv.uv.foreach_set('vector', [0.0, 0.0, 0.0, 0.0, 0.0, 0.0, 0.0, 0.0, 0.0, 0.0, 0.0, 0.0, 0.0, 0.0, 0.0, 0.0, 0.0, 0.0, 0.0, 0.0, 0.0, 0.0, 0.0, 0.0, 0.0, 0.0, 0.0, 0.0, 0.0, 0.0, 0.0, 0.0, 0.0, 0.0, 0.0, 0.0, 0.0, 0.0, 0.0, 0.0, 0.0, 0.0, 0.0, 0.0, 0.0, 0.0, 0.0, 0.0, 0.0, 0.0, 0.0, 0.0, 0.0, 0.0, 0.0, 0.0, 0.0, 0.0, 0.0, 0.0, 0.0, 0.0, 0.0, 0.0, 0.0, 0.0, 0.0, 0.0, 0.0, 0.0, 0.0, 0.0, 0.0, 0.0, 0.0, 0.0, 0.0, 0.0, 0.0, 0.0, 0.0, 0.0, 0.0, 0.0, 0.0, 0.0, 0.0, 0.0, 0.0, 0.0, 0.0, 0.0, 0.0, 0.0, 0.0, 0.0, 0.0, 0.0, 0.0, 0.0, 0.0, 0.0, 0.0, 0.0, 0.0, 0.0, 0.0, 0.0, 0.0, 0.0, 0.0, 0.0, 0.0, 0.0, 0.0, 0.0, 0.0, 0.0, 0.0, 0.0, 0.0, 0.0, 0.0, 0.0, 0.0, 0.0, 0.0, 0.0, 0.0, 0.0, 0.0, 0.0, 0.0, 0.0, 0.0, 0.0, 0.0, 0.0, 0.0, 0.0, 0.0, 0.0, 0.0, 0.0, 0.0, 0.0, 0.0, 0.0, 0.0, 0.0, 0.0, 0.0, 0.0, 0.0, 0.0, 0.0, 0.0, 0.0, 0.0, 0.0, 0.0, 0.0, 0.0, 0.0, 0.0, 0.0, 0.0, 0.0, 0.0, 0.0, 0.0, 0.0, 0.0, 0.0, 0.0, 0.0, 0.0, 0.0, 0.0, 0.0, 0.0, 0.0, 0.0, 0.0, 0.0, 0.0, 0.0, 0.0, 0.0, 0.0, 0.0, 0.0, 0.0, 0.0, 0.0, 0.0, 0.0, 0.0, 0.0, 0.0, 0.0, 0.0, 0.0, 0.0, 0.0, 0.0, 0.0, 0.0, 0.0, 0.0, 0.0, 0.0, 0.0, 0.0, 0.0, 0.0, 0.0, 0.0, 0.0, 0.0, 0.0, 0.0, 0.0, 0.0, 0.0, 0.0, 0.0, 0.0, 0.0, 0.0, 0.0, 0.0, 0.0, 0.0, 0.0, 0.0, 0.0, 0.0, 0.0, 0.0, 0.0, 0.0, 0.0, 0.0, 0.0, 0.0, 0.0, 0.0, 0.0, 0.0, 0.0, 0.0, 0.0, 0.0, 0.0, 0.0, 0.0, 0.0, 0.0, 0.0, 0.0, 0.0, 0.0, 0.0, 0.0, 0.0, 0.0, 0.0, 0.0, 0.0, 0.0, 0.0, 0.0, 0.0, 0.0, 0.0, 0.0, 0.0, 0.0, 0.0, 0.0, 0.0, 0.0, 0.0, 0.0, 0.0, 0.0, 0.0, 0.0, 0.0, 0.0, 0.0, 0.0, 0.0, 0.0, 0.0, 0.0, 0.0, 0.0, 0.0, 0.0, 0.0, 0.0, 0.0, 0.0, 0.0, 0.0, 0.0, 0.0, 0.0, 0.0, 0.0, 0.0, 0.0, 0.0, 0.0, 0.0, 0.0, 0.0, 0.0, 0.0, 0.0, 0.0, 0.0, 0.0, 0.0, 0.0, 0.0, 0.0, 0.0, 0.0, 0.0, 0.0, 0.0, 0.0, 0.0, 0.0, 0.0, 0.0, 0.0, 0.0, 0.0, 0.0, 0.0, 0.0, 0.0, 0.0, 0.0, 0.0, 0.0, 0.0, 0.0, 0.0, 0.0, 0.0, 0.0, 0.0, 0.0, 0.0, 0.0])
me_cube_016.materials.append(mat_wallpaper)
me_cube_016.materials.append(mat_facade)
me_cube_016.use_remesh_preserve_volume = False
me_cube_016.use_remesh_preserve_attributes = False
me_cube_016.use_mirror_vertex_groups = False
me_cube_016.update()
me_cube_015 = bpy.data.meshes.new('Cube.015')
me_cube_015.from_pydata([(-0.8802, -1.0, -1.155), (-0.8802, -1.0, 0.71), (-0.8802, 1.0, -1.155), (-0.8802, 1.0, 0.71), (0.8801, -1.0, -1.155), (0.8801, -1.0, 0.71), (0.8801, 1.0, -1.155), (0.8801, 1.0, 0.71), (0.7778, 1.0, -1.155), (0.5556, 1.0, -1.155), (0.3333, 1.0, -1.155), (0.1111, 1.0, -1.155), (-0.1111, 1.0, -1.155), (-0.3333, 1.0, -1.155), (-0.5556, 1.0, -1.155), (-0.7778, 1.0, -1.155), (-0.685, 1.0, 0.9076), (-0.4585, 1.0, 1.238), (-0.2529, 1.0, 1.507), (-0.07946, 1.0, 1.605), (0.07945, 1.0, 1.605), (0.2529, 1.0, 1.507), (0.4585, 1.0, 1.238), (0.685, 1.0, 0.9076), (-0.7778, -1.0, -1.155), (-0.5556, -1.0, -1.155), (-0.3333, -1.0, -1.155), (-0.1111, -1.0, -1.155), (0.1111, -1.0, -1.155), (0.3333, -1.0, -1.155), (0.5556, -1.0, -1.155), (0.7778, -1.0, -1.155), (0.685, -1.0, 0.9076), (0.4585, -1.0, 1.238), (0.2529, -1.0, 1.507), (0.07945, -1.0, 1.605), (-0.07946, -1.0, 1.605), (-0.2529, -1.0, 1.507), (-0.4585, -1.0, 1.238), (-0.685, -1.0, 0.9076), (-1.0, -1.0, -1.275), (-1.0, -1.0, 0.7593), (-1.0, 1.0, 0.7593), (-1.0, 1.0, -1.275), (-0.7778, 1.0, -1.275), (0.7778, 1.0, 0.9842), (1.0, 1.0, 0.7593), (1.0, 1.0, -1.275), (1.0, -1.0, 0.7593), (1.0, -1.0, -1.275), (0.7778, -1.0, -1.275), (-0.7778, -1.0, 0.9842), (0.7778, 1.0, -1.275), (0.5556, 1.0, -1.275), (0.3333, 1.0, -1.275), (0.1111, 1.0, -1.275), (-0.1111, 1.0, -1.275), (-0.3333, 1.0, -1.275), (-0.5556, 1.0, -1.275), (-0.7778, 1.0, 0.9842), (-0.5556, 1.0, 1.308), (-0.3333, 1.0, 1.599), (-0.1111, 1.0, 1.725), (0.1111, 1.0, 1.725), (0.3333, 1.0, 1.599), (0.5556, 1.0, 1.308), (-0.7778, -1.0, -1.275), (-0.5556, -1.0, -1.275), (-0.3333, -1.0, -1.275), (-0.1111, -1.0, -1.275), (0.1111, -1.0, -1.275), (0.3333, -1.0, -1.275), (0.5556, -1.0, -1.275), (0.7778, -1.0, 0.9842), (0.5556, -1.0, 1.308), (0.3333, -1.0, 1.599), (0.1111, -1.0, 1.725), (-0.1111, -1.0, 1.725), (-0.3333, -1.0, 1.599), (-0.5556, -1.0, 1.308), (0.685, -0.2149, 0.9076), (0.7778, -0.2149, -1.155), (0.4585, -0.2149, 1.238), (0.5556, -0.2149, -1.155), (0.2529, -0.2149, 1.507), (0.3333, -0.2149, -1.155), (0.07945, -0.2149, 1.605), (0.1111, -0.2149, -1.155), (-0.07946, -0.2149, 1.605), (-0.1111, -0.2149, -1.155), (-0.2529, -0.2149, 1.507), (-0.3333, -0.2149, -1.155), (-0.4585, -0.2149, 1.238), (-0.5556, -0.2149, -1.155), (-0.685, -0.2149, 0.9076), (-0.7778, -0.2149, -1.155), (-0.8802, -0.2149, -1.155), (-0.8802, -0.2149, 0.71), (0.8801, -0.2149, 0.71), (0.8801, -0.2149, -1.155), (-0.685, 0.26, 0.9076), (-0.7778, 0.26, -1.155), (-0.4585, 0.26, 1.238), (-0.5556, 0.26, -1.155), (-0.2529, 0.26, 1.507), (-0.3333, 0.26, -1.155), (-0.07946, 0.26, 1.605), (-0.1111, 0.26, -1.155), (0.07945, 0.26, 1.605), (0.1111, 0.26, -1.155), (0.2529, 0.26, 1.507), (0.3333, 0.26, -1.155), (0.4585, 0.26, 1.238), (0.5556, 0.26, -1.155), (0.685, 0.26, 0.9076), (0.7778, 0.26, -1.155), (-0.8802, 0.26, 0.71), (-0.8802, 0.26, -1.155), (0.8801, 0.26, 0.71), (0.8801, 0.26, -1.155), (-0.05123, -0.7672, -1.217), (-0.05123, -0.7672, 1.64), (-0.05123, 0.7355, -1.217), (-0.05123, 0.7355, 1.64), (0.04825, -0.7672, -1.217), (0.04825, -0.7672, 1.64), (0.04825, 0.7355, -1.217), (0.04825, 0.7355, 1.64), (-0.05123, -0.7672, 0.1472), (-0.05123, -0.7672, 0.2751), (-0.05123, 0.7355, 0.2751), (-0.05123, 0.7355, 0.1472), (0.04825, 0.7355, 0.2751), (0.04825, 0.7355, 0.1472), (0.04825, -0.7672, 0.2751), (0.04825, -0.7672, 0.1472), (-0.9174, -0.7672, 0.1472), (-0.9174, -0.7672, 0.2751), (-0.9174, 0.7355, 0.2751), (-0.9174, 0.7355, 0.1472), (0.9144, 0.7355, 0.2751), (0.9144, 0.7355, 0.1472), (0.9144, -0.7672, 0.2751), (0.9144, -0.7672, 0.1472)], [], [(40, 41, 42, 43), (12, 13, 105, 107), (47, 46, 48, 49), (27, 28, 87, 89), (52, 47, 49, 50), (59, 42, 41, 51), (46, 45, 73, 48), (45, 65, 74, 73), (65, 64, 75, 74), (64, 63, 76, 75), (63, 62, 77, 76), (62, 61, 78, 77), (61, 60, 79, 78), (60, 59, 51, 79), (43, 44, 66, 40), (44, 58, 67, 66), (58, 57, 68, 67), (57, 56, 69, 68), (56, 55, 70, 69), (55, 54, 71, 70), (54, 53, 72, 71), (53, 52, 50, 72), (34, 35, 86, 84), (4, 5, 98, 99), (26, 27, 89, 91), (33, 34, 84, 82), (25, 26, 91, 93), (32, 33, 82, 80), (24, 25, 93, 95), (5, 32, 80, 98), (19, 20, 108, 106), (11, 12, 107, 109), (18, 19, 106, 104), (7, 6, 119, 118), (10, 11, 109, 111), (17, 18, 104, 102), (23, 7, 118, 114), (9, 10, 111, 113), (0, 1, 41, 40), (3, 2, 43, 42), (2, 15, 44, 43), (7, 23, 45, 46), (6, 7, 46, 47), (5, 4, 49, 48), (4, 31, 50, 49), (1, 39, 51, 41), (8, 6, 47, 52), (9, 8, 52, 53), (10, 9, 53, 54), (11, 10, 54, 55), (12, 11, 55, 56), (13, 12, 56, 57), (14, 13, 57, 58), (15, 14, 58, 44), (16, 3, 42, 59), (17, 16, 59, 60), (18, 17, 60, 61), (19, 18, 61, 62), (20, 19, 62, 63), (21, 20, 63, 64), (22, 21, 64, 65), (23, 22, 65, 45), (24, 0, 40, 66), (25, 24, 66, 67), (26, 25, 67, 68), (27, 26, 68, 69), (28, 27, 69, 70), (29, 28, 70, 71), (30, 29, 71, 72), (31, 30, 72, 50), (32, 5, 48, 73), (33, 32, 73, 74), (34, 33, 74, 75), (35, 34, 75, 76), (36, 35, 76, 77), (37, 36, 77, 78), (38, 37, 78, 79), (39, 38, 79, 51), (95, 94, 97, 96), (99, 98, 80, 81), (81, 80, 82, 83), (83, 82, 84, 85), (85, 84, 86, 87), (87, 86, 88, 89), (89, 88, 90, 91), (91, 90, 92, 93), (93, 92, 94, 95), (31, 4, 99, 81), (35, 36, 88, 86), (28, 29, 85, 87), (39, 1, 97, 94), (36, 37, 90, 88), (1, 0, 96, 97), (29, 30, 83, 85), (37, 38, 92, 90), (30, 31, 81, 83), (0, 24, 95, 96), (38, 39, 94, 92), (115, 114, 118, 119), (117, 116, 100, 101), (101, 100, 102, 103), (103, 102, 104, 105), (105, 104, 106, 107), (107, 106, 108, 109), (109, 108, 110, 111), (111, 110, 112, 113), (113, 112, 114, 115), (20, 21, 110, 108), (13, 14, 103, 105), (21, 22, 112, 110), (14, 15, 101, 103), (6, 8, 115, 119), (22, 23, 114, 112), (2, 3, 116, 117), (3, 16, 100, 116), (8, 9, 113, 115), (15, 2, 117, 101), (16, 17, 102, 100), (129, 121, 123, 130), (130, 123, 127, 132), (132, 127, 125, 134), (134, 125, 121, 129), (122, 126, 124, 120), (127, 123, 121, 125), (124, 135, 128, 120), (135, 134, 129, 128), (126, 133, 135, 124), (134, 135, 143, 142), (122, 131, 133, 126), (131, 130, 132, 133), (120, 128, 131, 122), (132, 134, 142, 140), (141, 140, 142, 143), (136, 137, 138, 139), (133, 132, 140, 141), (131, 128, 136, 139), (130, 131, 139, 138), (128, 129, 137, 136), (135, 133, 141, 143), (129, 130, 138, 137)])
me_cube_015.polygons.foreach_set('material_index', [1, 1, 1, 1, 1, 1, 1, 1, 1, 1, 1, 1, 1, 1, 1, 1, 1, 1, 1, 1, 1, 1, 1, 1, 1, 1, 1, 1, 1, 1, 1, 1, 1, 1, 1, 1, 1, 1, 1, 1, 1, 1, 1, 1, 1, 1, 1, 1, 1, 1, 1, 1, 1, 1, 1, 1, 1, 1, 1, 1, 1, 1, 1, 1, 1, 1, 1, 1, 1, 1, 1, 1, 1, 1, 1, 1, 1, 1, 0, 0, 0, 0, 0, 0, 0, 0, 0, 1, 1, 1, 1, 1, 1, 1, 1, 1, 1, 1, 0, 0, 0, 0, 0, 0, 0, 0, 0, 1, 1, 1, 1, 1, 1, 1, 1, 1, 1, 1, 1, 1, 1, 1, 1, 1, 1, 1, 1, 1, 1, 1, 1, 1, 1, 1, 1, 1, 1, 1, 1, 1])
me_cube_015.materials.append(mat_glass)
me_cube_015.materials.append(mat_woodframe)
me_cube_015.use_remesh_preserve_volume = False
me_cube_015.use_remesh_preserve_attributes = False
me_cube_015.use_mirror_vertex_groups = False
me_cube_015.update()
me_cube_007 = bpy.data.meshes.new('Cube.007')
me_cube_007.from_pydata([(-0.8802, -1.0, -1.155), (-0.8802, -1.0, 0.71), (-0.8802, 1.0, -1.155), (-0.8802, 1.0, 0.71), (0.8801, -1.0, -1.155), (0.8801, -1.0, 0.71), (0.8801, 1.0, -1.155), (0.8801, 1.0, 0.71), (0.7778, 1.0, -1.155), (0.5556, 1.0, -1.155), (0.3333, 1.0, -1.155), (0.1111, 1.0, -1.155), (-0.1111, 1.0, -1.155), (-0.3333, 1.0, -1.155), (-0.5556, 1.0, -1.155), (-0.7778, 1.0, -1.155), (-0.685, 1.0, 0.9076), (-0.4585, 1.0, 1.238), (-0.2529, 1.0, 1.507), (-0.07946, 1.0, 1.605), (0.07945, 1.0, 1.605), (0.2529, 1.0, 1.507), (0.4585, 1.0, 1.238), (0.685, 1.0, 0.9076), (-0.7778, -1.0, -1.155), (-0.5556, -1.0, -1.155), (-0.3333, -1.0, -1.155), (-0.1111, -1.0, -1.155), (0.1111, -1.0, -1.155), (0.3333, -1.0, -1.155), (0.5556, -1.0, -1.155), (0.7778, -1.0, -1.155), (0.685, -1.0, 0.9076), (0.4585, -1.0, 1.238), (0.2529, -1.0, 1.507), (0.07945, -1.0, 1.605), (-0.07946, -1.0, 1.605), (-0.2529, -1.0, 1.507), (-0.4585, -1.0, 1.238), (-0.685, -1.0, 0.9076), (-1.0, -1.0, -1.275), (-1.0, -1.0, 0.7593), (-1.0, 1.0, 0.7593), (-1.0, 1.0, -1.275), (-0.7778, 1.0, -1.275), (0.7778, 1.0, 0.9842), (1.0, 1.0, 0.7593), (1.0, 1.0, -1.275), (1.0, -1.0, 0.7593), (1.0, -1.0, -1.275), (0.7778, -1.0, -1.275), (-0.7778, -1.0, 0.9842), (0.7778, 1.0, -1.275), (0.5556, 1.0, -1.275), (0.3333, 1.0, -1.275), (0.1111, 1.0, -1.275), (-0.1111, 1.0, -1.275), (-0.3333, 1.0, -1.275), (-0.5556, 1.0, -1.275), (-0.7778, 1.0, 0.9842), (-0.5556, 1.0, 1.308), (-0.3333, 1.0, 1.599), (-0.1111, 1.0, 1.725), (0.1111, 1.0, 1.725), (0.3333, 1.0, 1.599), (0.5556, 1.0, 1.308), (-0.7778, -1.0, -1.275), (-0.5556, -1.0, -1.275), (-0.3333, -1.0, -1.275), (-0.1111, -1.0, -1.275), (0.1111, -1.0, -1.275), (0.3333, -1.0, -1.275), (0.5556, -1.0, -1.275), (0.7778, -1.0, 0.9842), (0.5556, -1.0, 1.308), (0.3333, -1.0, 1.599), (0.1111, -1.0, 1.725), (-0.1111, -1.0, 1.725), (-0.3333, -1.0, 1.599), (-0.5556, -1.0, 1.308), (0.685, -0.2149, 0.9076), (0.7778, -0.2149, -1.155), (0.4585, -0.2149, 1.238), (0.5556, -0.2149, -1.155), (0.2529, -0.2149, 1.507), (0.3333, -0.2149, -1.155), (0.07945, -0.2149, 1.605), (0.1111, -0.2149, -1.155), (-0.07946, -0.2149, 1.605), (-0.1111, -0.2149, -1.155), (-0.2529, -0.2149, 1.507), (-0.3333, -0.2149, -1.155), (-0.4585, -0.2149, 1.238), (-0.5556, -0.2149, -1.155), (-0.685, -0.2149, 0.9076), (-0.7778, -0.2149, -1.155), (-0.8802, -0.2149, -1.155), (-0.8802, -0.2149, 0.71), (0.8801, -0.2149, 0.71), (0.8801, -0.2149, -1.155), (-0.685, 0.26, 0.9076), (-0.7778, 0.26, -1.155), (-0.4585, 0.26, 1.238), (-0.5556, 0.26, -1.155), (-0.2529, 0.26, 1.507), (-0.3333, 0.26, -1.155), (-0.07946, 0.26, 1.605), (-0.1111, 0.26, -1.155), (0.07945, 0.26, 1.605), (0.1111, 0.26, -1.155), (0.2529, 0.26, 1.507), (0.3333, 0.26, -1.155), (0.4585, 0.26, 1.238), (0.5556, 0.26, -1.155), (0.685, 0.26, 0.9076), (0.7778, 0.26, -1.155), (-0.8802, 0.26, 0.71), (-0.8802, 0.26, -1.155), (0.8801, 0.26, 0.71), (0.8801, 0.26, -1.155), (-0.05123, -0.7672, -1.217), (-0.05123, -0.7672, 1.64), (-0.05123, 0.7355, -1.217), (-0.05123, 0.7355, 1.64), (0.04825, -0.7672, -1.217), (0.04825, -0.7672, 1.64), (0.04825, 0.7355, -1.217), (0.04825, 0.7355, 1.64), (-0.05123, -0.7672, 0.1472), (-0.05123, -0.7672, 0.2751), (-0.05123, 0.7355, 0.2751), (-0.05123, 0.7355, 0.1472), (0.04825, 0.7355, 0.2751), (0.04825, 0.7355, 0.1472), (0.04825, -0.7672, 0.2751), (0.04825, -0.7672, 0.1472), (-0.9174, -0.7672, 0.1472), (-0.9174, -0.7672, 0.2751), (-0.9174, 0.7355, 0.2751), (-0.9174, 0.7355, 0.1472), (0.9144, 0.7355, 0.2751), (0.9144, 0.7355, 0.1472), (0.9144, -0.7672, 0.2751), (0.9144, -0.7672, 0.1472)], [], [(40, 41, 42, 43), (12, 13, 105, 107), (47, 46, 48, 49), (27, 28, 87, 89), (52, 47, 49, 50), (59, 42, 41, 51), (46, 45, 73, 48), (45, 65, 74, 73), (65, 64, 75, 74), (64, 63, 76, 75), (63, 62, 77, 76), (62, 61, 78, 77), (61, 60, 79, 78), (60, 59, 51, 79), (43, 44, 66, 40), (44, 58, 67, 66), (58, 57, 68, 67), (57, 56, 69, 68), (56, 55, 70, 69), (55, 54, 71, 70), (54, 53, 72, 71), (53, 52, 50, 72), (34, 35, 86, 84), (4, 5, 98, 99), (26, 27, 89, 91), (33, 34, 84, 82), (25, 26, 91, 93), (32, 33, 82, 80), (24, 25, 93, 95), (5, 32, 80, 98), (19, 20, 108, 106), (11, 12, 107, 109), (18, 19, 106, 104), (7, 6, 119, 118), (10, 11, 109, 111), (17, 18, 104, 102), (23, 7, 118, 114), (9, 10, 111, 113), (0, 1, 41, 40), (3, 2, 43, 42), (2, 15, 44, 43), (7, 23, 45, 46), (6, 7, 46, 47), (5, 4, 49, 48), (4, 31, 50, 49), (1, 39, 51, 41), (8, 6, 47, 52), (9, 8, 52, 53), (10, 9, 53, 54), (11, 10, 54, 55), (12, 11, 55, 56), (13, 12, 56, 57), (14, 13, 57, 58), (15, 14, 58, 44), (16, 3, 42, 59), (17, 16, 59, 60), (18, 17, 60, 61), (19, 18, 61, 62), (20, 19, 62, 63), (21, 20, 63, 64), (22, 21, 64, 65), (23, 22, 65, 45), (24, 0, 40, 66), (25, 24, 66, 67), (26, 25, 67, 68), (27, 26, 68, 69), (28, 27, 69, 70), (29, 28, 70, 71), (30, 29, 71, 72), (31, 30, 72, 50), (32, 5, 48, 73), (33, 32, 73, 74), (34, 33, 74, 75), (35, 34, 75, 76), (36, 35, 76, 77), (37, 36, 77, 78), (38, 37, 78, 79), (39, 38, 79, 51), (95, 94, 97, 96), (99, 98, 80, 81), (81, 80, 82, 83), (83, 82, 84, 85), (85, 84, 86, 87), (87, 86, 88, 89), (89, 88, 90, 91), (91, 90, 92, 93), (93, 92, 94, 95), (31, 4, 99, 81), (35, 36, 88, 86), (28, 29, 85, 87), (39, 1, 97, 94), (36, 37, 90, 88), (1, 0, 96, 97), (29, 30, 83, 85), (37, 38, 92, 90), (30, 31, 81, 83), (0, 24, 95, 96), (38, 39, 94, 92), (115, 114, 118, 119), (117, 116, 100, 101), (101, 100, 102, 103), (103, 102, 104, 105), (105, 104, 106, 107), (107, 106, 108, 109), (109, 108, 110, 111), (111, 110, 112, 113), (113, 112, 114, 115), (20, 21, 110, 108), (13, 14, 103, 105), (21, 22, 112, 110), (14, 15, 101, 103), (6, 8, 115, 119), (22, 23, 114, 112), (2, 3, 116, 117), (3, 16, 100, 116), (8, 9, 113, 115), (15, 2, 117, 101), (16, 17, 102, 100), (129, 121, 123, 130), (130, 123, 127, 132), (132, 127, 125, 134), (134, 125, 121, 129), (122, 126, 124, 120), (127, 123, 121, 125), (124, 135, 128, 120), (135, 134, 129, 128), (126, 133, 135, 124), (134, 135, 143, 142), (122, 131, 133, 126), (131, 130, 132, 133), (120, 128, 131, 122), (132, 134, 142, 140), (141, 140, 142, 143), (136, 137, 138, 139), (133, 132, 140, 141), (131, 128, 136, 139), (130, 131, 139, 138), (128, 129, 137, 136), (135, 133, 141, 143), (129, 130, 138, 137)])
me_cube_007.polygons.foreach_set('material_index', [1, 1, 1, 1, 1, 1, 1, 1, 1, 1, 1, 1, 1, 1, 1, 1, 1, 1, 1, 1, 1, 1, 1, 1, 1, 1, 1, 1, 1, 1, 1, 1, 1, 1, 1, 1, 1, 1, 1, 1, 1, 1, 1, 1, 1, 1, 1, 1, 1, 1, 1, 1, 1, 1, 1, 1, 1, 1, 1, 1, 1, 1, 1, 1, 1, 1, 1, 1, 1, 1, 1, 1, 1, 1, 1, 1, 1, 1, 0, 0, 0, 0, 0, 0, 0, 0, 0, 1, 1, 1, 1, 1, 1, 1, 1, 1, 1, 1, 0, 0, 0, 0, 0, 0, 0, 0, 0, 1, 1, 1, 1, 1, 1, 1, 1, 1, 1, 1, 1, 1, 1, 1, 1, 1, 1, 1, 1, 1, 1, 1, 1, 1, 1, 1, 1, 1, 1, 1, 1, 1])
me_cube_007.materials.append(mat_glass)
me_cube_007.materials.append(mat_woodframe)
me_cube_007.use_remesh_preserve_volume = False
me_cube_007.use_remesh_preserve_attributes = False
me_cube_007.use_mirror_vertex_groups = False
me_cube_007.update()
me_cube_006 = bpy.data.meshes.new('Cube.006')
me_cube_006.from_pydata([(-1.0, -1.0, -1.0), (-1.0, -1.0, 1.0), (-1.0, 1.0, -1.0), (-1.0, 1.0, 1.0), (1.0, -1.0, -1.0), (1.0, -1.0, 1.0), (1.0, 1.0, -1.0), (1.0, 1.0, 1.0), (0.4701, 1.0, 0.4399), (0.4701, -1.0, 0.4399), (0.51, 1.0, 0.3513), (0.51, -1.0, 0.3513), (0.3504, 1.0, 0.4399), (0.3504, -1.0, 0.4399), (0.3105, 1.0, 0.3513), (0.3105, -1.0, 0.3513), (0.2707, 1.0, 0.2528), (0.2707, -1.0, 0.2528), (0.2308, 1.0, 0.1844), (0.2308, -1.0, 0.1844), (0.5499, 1.0, 0.2528), (0.5499, -1.0, 0.2528), (0.4302, 1.0, 0.4783), (0.4302, -1.0, 0.4783), (0.3903, 1.0, 0.4783), (0.3903, -1.0, 0.4783), (0.5897, 1.0, 0.1844), (0.5897, -1.0, 0.1844), (0.5499, 1.0, -0.4348), (0.5499, -1.0, -0.4348), (-0.5499, 1.0, 0.2528), (-0.5499, -1.0, 0.2528), (-0.5897, 1.0, 0.1844), (-0.5897, -1.0, 0.1844), (-0.2308, 1.0, 0.1844), (-0.2308, -1.0, 0.1844), (-0.51, 1.0, 0.3513), (-0.51, -1.0, 0.3513), (-0.5897, 1.0, -0.4348), (-0.5897, -1.0, -0.4348), (-0.5499, 1.0, -0.4348), (-0.5499, -1.0, -0.4348), (-0.4701, 1.0, 0.4399), (-0.4701, -1.0, 0.4399), (-0.3903, 1.0, -0.4348), (-0.3903, -1.0, -0.4348), (-0.3504, 1.0, -0.4348), (-0.3504, -1.0, -0.4348), (-0.2707, 1.0, -0.4348), (-0.2707, -1.0, -0.4348), (-0.3105, 1.0, -0.4348), (-0.3105, -1.0, -0.4348), (-0.3903, 1.0, 0.4783), (-0.3903, -1.0, 0.4783), (-0.2308, 1.0, -0.4348), (-0.2308, -1.0, -0.2308), (-0.2308, -1.0, -0.4348), (-0.2707, 1.0, 0.2528), (-0.2707, -1.0, 0.2528), (-0.4302, 1.0, 0.4783), (-0.4302, -1.0, 0.4783), (-0.51, 1.0, -0.4348), (-0.51, -1.0, -0.4348), (-0.4701, 1.0, -0.4348), (-0.4701, -1.0, -0.4348), (-0.4302, 1.0, -0.4348), (-0.4302, -1.0, -0.4348), (0.3504, 1.0, -0.4348), (0.3504, -1.0, -0.4348), (0.3105, 1.0, -0.4348), (0.3105, -1.0, -0.4348), (0.5897, 1.0, -0.4348), (0.5897, -1.0, -0.4348), (0.2707, 1.0, -0.4348), (0.2707, -1.0, -0.4348), (0.3903, 1.0, -0.4348), (0.3903, -1.0, -0.4348), (0.2308, 1.0, -0.4348), (0.2308, -1.0, -0.4348), (0.2308, -1.0, -0.1252), (0.4701, 1.0, -0.4348), (0.4701, -1.0, -0.4348), (0.51, 1.0, -0.4348), (0.51, -1.0, -0.4348), (-0.3504, 1.0, 0.4399), (-0.3504, -1.0, 0.4399), (-0.3105, 1.0, 0.3513), (-0.3105, -1.0, 0.3513), (0.4302, 1.0, -0.4348), (0.4302, -1.0, -0.4348), (-1.0, 2.402, -1.0), (-1.0, 1.128, -0.9372), (-1.0, 0.9997, -1.0), (-1.0, 0.9997, -0.939), (1.0, 2.402, -1.0), (1.0, 1.128, -0.9372), (1.0, 0.9997, -1.0), (1.0, 0.9997, -0.939), (-1.0, 2.23, -0.9848), (-1.0, 1.937, -0.9714), (-1.0, 1.601, -0.9633), (-1.0, 0.9997, -0.9543), (-1.0, 0.9997, -0.9695), (-1.0, 0.9997, -0.9848), (1.0, 0.9997, -0.9543), (1.0, 0.9997, -0.9695), (1.0, 0.9997, -0.9848), (1.0, 1.601, -0.9633), (1.0, 1.937, -0.9714), (1.0, 2.23, -0.9848)], [], [(0, 1, 3, 2), (2, 3, 32, 38, 40, 61, 63, 65, 44, 46, 50, 48, 54, 77, 73, 69, 67, 75, 88, 80, 82, 28, 71, 6), (6, 7, 5, 4), (4, 5, 27, 72, 29, 83, 81, 89, 76, 68, 70, 74, 78, 0), (2, 6, 4, 0), (7, 3, 1, 5), (85, 84, 86, 87), (23, 22, 8, 9), (43, 42, 59, 60), (60, 59, 52, 53), (58, 57, 34, 35), (87, 86, 57, 58), (56, 54, 48, 49), (64, 63, 61, 62), (62, 61, 40, 41), (70, 69, 73, 74), (68, 67, 69, 70), (45, 44, 65, 66), (81, 80, 88, 89), (76, 75, 67, 68), (11, 10, 20, 21), (29, 28, 82, 83), (35, 34, 54, 56, 55), (37, 36, 42, 43), (89, 88, 75, 76), (6, 71, 26, 20, 10, 8, 22, 24, 12, 14, 16, 18, 77, 54, 34, 57, 86, 84, 52, 59, 42, 36, 30, 32, 3, 7), (83, 82, 80, 81), (18, 19, 79, 78, 77), (31, 30, 36, 37), (47, 46, 44, 45), (13, 12, 24, 25), (49, 48, 50, 51), (32, 33, 39, 38), (33, 32, 30, 31), (25, 24, 22, 23), (0, 39, 33, 31, 37, 43, 60, 53, 85, 87, 58, 35, 55, 79, 19, 17, 15, 13, 25, 23, 9, 11, 21, 27, 5, 1), (79, 55, 56, 49, 51, 47, 45, 66, 64, 62, 41, 39, 0, 78), (53, 52, 84, 85), (17, 16, 14, 15), (66, 65, 63, 64), (21, 20, 26, 27), (41, 40, 38, 39), (9, 8, 10, 11), (27, 26, 71, 72), (74, 73, 77, 78), (19, 18, 16, 17), (15, 14, 12, 13), (72, 71, 28, 29), (51, 50, 46, 47), (100, 91, 93, 101), (101, 93, 97, 104), (104, 97, 95, 107), (107, 95, 91, 100), (92, 96, 94, 90), (97, 93, 91, 95), (94, 109, 98, 90), (109, 108, 99, 98), (108, 107, 100, 99), (96, 106, 109, 94), (106, 105, 108, 109), (105, 104, 107, 108), (92, 103, 106, 96), (103, 102, 105, 106), (102, 101, 104, 105), (90, 98, 103, 92), (98, 99, 102, 103), (99, 100, 101, 102)])
me_cube_006.polygons.foreach_set('material_index', [0, 0, 0, 1, 0, 0, 0, 0, 0, 0, 0, 0, 0, 0, 0, 0, 0, 0, 0, 0, 0, 0, 0, 0, 0, 0, 0, 0, 0, 0, 0, 0, 0, 0, 0, 1, 1, 0, 0, 0, 0, 0, 0, 0, 0, 0, 0, 0, 0, 0, 0, 0, 0, 0, 0, 0, 0, 0, 0, 0, 0, 0, 0, 0, 0, 0, 0])
_uv = me_cube_006.uv_layers.new(name='UVMap')
_uv.uv.foreach_set('vector', [0.808, -0.4115, 0.808, 0.1821, 0.192, 0.1821, 0.192, -0.4115, 0.192, 0.803, 0.192, 1.424, 0.06569, 1.171, 0.06569, 0.9785, 0.0534, 0.9785, 0.04112, 0.9785, 0.02884, 0.9785, 0.01655, 0.9785, 0.004269, 0.9785, -0.008015, 0.9785, -0.0203, 0.9785, -0.03258, 0.9785, -0.04487, 0.9785, -0.187, 0.9785, -0.1993, 0.9785, -0.2116, 0.9785, -0.2239, 0.9785, -0.2361, 0.9785, -0.2484, 0.9785, -0.2607, 0.9785, -0.273, 0.9785, -0.2853, 0.9785, -0.2976, 0.9785, -0.4239, 0.803, 0.192, -0.4115, 0.192, 0.1821, -0.4239, 0.1821, -0.4239, -0.4115, 0.808, 1.424, 0.192, 1.424, 0.4432, 1.297, 0.6339, 1.297, 0.6339, 1.284, 0.6339, 1.272, 0.6339, 1.259, 0.6339, 1.247, 0.6339, 1.235, 0.6339, 1.222, 0.6339, 1.21, 0.6339, 1.197, 0.6339, 1.185, 0.808, 0.803, 0.808, 0.1821, 0.808, 0.803, 0.192, 0.803, 0.192, 0.1821, -0.4239, 0.1821, 0.192, 0.1821, 0.192, 0.803, -0.4239, 0.803, 1.424, 1.123, 0.808, 1.123, 0.808, 1.093, 1.424, 1.093, 1.424, 0.5673, 0.808, 0.5673, 0.808, 0.5523, 1.424, 0.5523, 1.424, 0.5824, 0.808, 0.5824, 0.808, 0.5673, 1.424, 0.5673, 0.192, -0.4115, -0.4239, -0.4115, -0.4239, -0.4239, 0.192, -0.4239, 1.424, 1.061, 0.808, 1.061, 0.808, 1.037, 1.424, 1.037, 1.424, 1.093, 0.808, 1.093, 0.808, 1.061, 1.424, 1.061, 0.808, 0.05893, 1.424, 0.05893, 1.424, 0.07131, 0.808, 0.07131, 0.808, 0.1332, 1.424, 0.1332, 1.424, 0.1456, 0.808, 0.1456, 0.808, 0.1456, 1.424, 0.1456, 1.424, 0.158, 0.808, 0.158, 1.424, 0.1951, 0.808, 0.1951, 0.808, 0.1828, 1.424, 0.1828, 1.424, 0.2075, 0.808, 0.2075, 0.808, 0.1951, 1.424, 0.1951, 0.808, 0.1085, 1.424, 0.1085, 1.424, 0.1208, 0.808, 0.1208, 1.424, 0.2447, 0.808, 0.2447, 0.808, 0.2323, 1.424, 0.2323, 1.424, 0.2199, 0.808, 0.2199, 0.808, 0.2075, 1.424, 0.2075, 1.424, 0.5224, 0.808, 0.5224, 0.808, 0.4895, 1.424, 0.4895, 1.424, 0.2694, 0.808, 0.2694, 0.808, 0.2571, 1.424, 0.2571, 1.424, 1.037, 0.808, 1.037, 0.808, 0.8529, 1.424, 0.8529, 1.424, 0.9134, 1.424, 0.6123, 0.808, 0.6123, 0.808, 0.5824, 1.424, 0.5824, 1.424, 0.2323, 0.808, 0.2323, 0.808, 0.2199, 1.424, 0.2199, -0.4239, 0.803, -0.2976, 0.9785, -0.2976, 1.171, -0.2853, 1.192, -0.273, 1.223, -0.2607, 1.25, -0.2484, 1.262, -0.2361, 1.262, -0.2239, 1.25, -0.2116, 1.223, -0.1993, 1.192, -0.187, 1.171, -0.187, 0.9785, -0.04487, 0.9785, -0.04487, 1.171, -0.03258, 1.192, -0.0203, 1.223, -0.008015, 1.25, 0.004269, 1.262, 0.01655, 1.262, 0.02884, 1.25, 0.04112, 1.223, 0.0534, 1.192, 0.06569, 1.171, 0.192, 1.424, -0.4239, 1.424, 1.424, 0.2571, 0.808, 0.2571, 0.808, 0.2447, 1.424, 0.2447, 1.424, 1.322, 0.808, 1.322, 0.808, 1.23, 0.808, 1.138, 1.424, 1.138, 1.424, 0.6452, 0.808, 0.6452, 0.808, 0.6123, 1.424, 0.6123, 0.808, 0.09608, 1.424, 0.09608, 1.424, 0.1085, 0.808, 0.1085, 0.808, 1.409, 1.424, 1.409, 1.424, 1.424, 0.808, 1.424, 0.808, 0.07131, 1.424, 0.07131, 1.424, 0.0837, 0.808, 0.0837, 0.808, 0.6691, 1.424, 0.6691, 1.424, 0.8529, 0.808, 0.8529, 1.424, 0.6691, 0.808, 0.6691, 0.808, 0.6452, 1.424, 0.6452, 0.808, -0.4115, 0.192, -0.4115, 0.192, -0.4239, 0.808, -0.4239, 0.808, 0.803, 0.6339, 0.9304, 0.4432, 0.9304, 0.4221, 0.9427, 0.3918, 0.9551, 0.3645, 0.9675, 0.3527, 0.9799, 0.3527, 0.9923, 0.3645, 1.005, 0.3918, 1.017, 0.4221, 1.029, 0.4432, 1.042, 0.5711, 1.042, 0.5386, 1.185, 0.4432, 1.185, 0.4221, 1.197, 0.3918, 1.21, 0.3645, 1.222, 0.3527, 1.235, 0.3527, 1.247, 0.3645, 1.259, 0.3918, 1.272, 0.4221, 1.284, 0.4432, 1.297, 0.192, 1.424, 0.192, 0.803, 0.5386, 1.185, 0.5711, 1.042, 0.6339, 1.042, 0.6339, 1.029, 0.6339, 1.017, 0.6339, 1.005, 0.6339, 0.9923, 0.6339, 0.9799, 0.6339, 0.9675, 0.6339, 0.9551, 0.6339, 0.9427, 0.6339, 0.9304, 0.808, 0.803, 0.6339, 1.185, 1.424, 1.138, 0.808, 1.138, 0.808, 1.123, 1.424, 1.123, 0.808, 1.346, 1.424, 1.346, 1.424, 1.379, 0.808, 1.379, 0.808, 0.1208, 1.424, 0.1208, 1.424, 0.1332, 0.808, 0.1332, 1.424, 0.4895, 0.808, 0.4895, 0.808, 0.4656, 1.424, 0.4656, 0.808, 0.158, 1.424, 0.158, 1.424, 0.1704, 0.808, 0.1704, 1.424, 0.5523, 0.808, 0.5523, 0.808, 0.5224, 1.424, 0.5224, 1.424, 0.4656, 0.808, 0.4656, 0.808, 0.2818, 1.424, 0.2818, 1.424, 0.1828, 0.808, 0.1828, 0.808, 0.1704, 1.424, 0.1704, 0.808, 1.322, 1.424, 1.322, 1.424, 1.346, 0.808, 1.346, 0.808, 1.379, 1.424, 1.379, 1.424, 1.409, 0.808, 1.409, 1.424, 0.2818, 0.808, 0.2818, 0.808, 0.2694, 1.424, 0.2694, 0.808, 0.0837, 1.424, 0.0837, 1.424, 0.09608, 0.808, 0.09608, 0.0, 0.0, 0.0, 0.0, 0.0, 0.0, 0.0, 0.0, 0.0, 0.0, 0.0, 0.0, 0.0, 0.0, 0.0, 0.0, 0.0, 0.0, 0.0, 0.0, 0.0, 0.0, 0.0, 0.0, 0.0, 0.0, 0.0, 0.0, 0.0, 0.0, 0.0, 0.0, 0.0, 0.0, 0.0, 0.0, 0.0, 0.0, 0.0, 0.0, 0.0, 0.0, 0.0, 0.0, 0.0, 0.0, 0.0, 0.0, 0.0, 0.0, 0.0, 0.0, 0.0, 0.0, 0.0, 0.0, 0.0, 0.0, 0.0, 0.0, 0.0, 0.0, 0.0, 0.0, 0.0, 0.0, 0.0, 0.0, 0.0, 0.0, 0.0, 0.0, 0.0, 0.0, 0.0, 0.0, 0.0, 0.0, 0.0, 0.0, 0.0, 0.0, 0.0, 0.0, 0.0, 0.0, 0.0, 0.0, 0.0, 0.0, 0.0, 0.0, 0.0, 0.0, 0.0, 0.0, 0.0, 0.0, 0.0, 0.0, 0.0, 0.0, 0.0, 0.0, 0.0, 0.0, 0.0, 0.0, 0.0, 0.0, 0.0, 0.0, 0.0, 0.0, 0.0, 0.0, 0.0, 0.0, 0.0, 0.0, 0.0, 0.0, 0.0, 0.0, 0.0, 0.0, 0.0, 0.0, 0.0, 0.0, 0.0, 0.0, 0.0, 0.0, 0.0, 0.0, 0.0, 0.0, 0.0, 0.0, 0.0, 0.0, 0.0, 0.0])
me_cube_006.materials.append(mat_wallpaper)
me_cube_006.materials.append(mat_facade)
me_cube_006.use_remesh_preserve_volume = False
me_cube_006.use_remesh_preserve_attributes = False
me_cube_006.use_mirror_vertex_groups = False
me_cube_006.update()

# ---- objects
ob_cube_010 = bpy.data.objects.new('Cube.010', me_cube_027)
ob_cube_008 = bpy.data.objects.new('Cube.008', me_cube_022)
ob_cube_007 = bpy.data.objects.new('Cube.007', me_cube_021)
ob_cube_004 = bpy.data.objects.new('Cube.004', me_cube_017)
ob_cube_003 = bpy.data.objects.new('Cube.003', me_cube_016)
ob_cube_002 = bpy.data.objects.new('Cube.002', me_cube_015)
ob_sun = bpy.data.objects.new('Sun', light_sun)
ob_cube_001 = bpy.data.objects.new('Cube.001', me_cube_007)
ob_cube = bpy.data.objects.new('Cube', me_cube_006)

# ---- transforms, parenting, visibility, modifiers, constraints
ob_cube_010.location = (12.44, 0.9936, 2.242)
ob_cube_010.scale = (0.7, 0.07, 0.7)
ob_cube_010.lineart.crease_threshold = 0.0
ob_cube_008.location = (12.28, 1.0, 2.349)
ob_cube_008.scale = (3.9, -0.1, 2.3)
ob_cube_008.lineart.crease_threshold = 0.0
ob_cube_007.location = (12.28, 1.0, 2.349)
ob_cube_007.scale = (3.9, -0.1, 2.3)
ob_cube_007.lineart.crease_threshold = 0.0
ob_cube_004.location = (-4.439, 0.9602, 2.349)
ob_cube_004.scale = (4.297, -0.01064, 2.534)
ob_cube_004.lineart.crease_threshold = 0.0
ob_cube_003.location = (-4.439, 1.0, 2.349)
ob_cube_003.scale = (3.9, -0.1, 2.3)
ob_cube_003.lineart.crease_threshold = 0.0
ob_cube_002.location = (2.326, 1.0, 2.242)
ob_cube_002.scale = (0.7, 0.07, 0.7)
ob_cube_002.lineart.crease_threshold = 0.0
ob_sun.location = (12.78, 0.8977, 10.02)
ob_sun.rotation_euler = (0.5078, 0.3899, 0.2084)
ob_sun.lineart.crease_threshold = 0.0
ob_cube_001.location = (5.54, 1.0, 2.242)
ob_cube_001.scale = (0.7, 0.07, 0.7)
ob_cube_001.lineart.crease_threshold = 0.0
ob_cube.location = (3.94, 1.0, 2.349)
ob_cube.scale = (3.9, -0.1, 2.3)
ob_cube.lineart.crease_threshold = 0.0

# ---- collection membership
col_collection_1.objects.link(ob_cube_010)
col_collection_1.objects.link(ob_cube_008)
col_collection_1.objects.link(ob_cube_007)
col_collection_1.objects.link(ob_cube_004)
col_collection_1.objects.link(ob_cube_003)
col_collection_1.objects.link(ob_cube_002)
col_collection_1.objects.link(ob_sun)
col_collection_1.objects.link(ob_cube_001)
col_collection_1.objects.link(ob_cube)

# ---- scene / render settings (as saved in the file)
scene.frame_start = 1; scene.frame_end = 250; scene.frame_set(1)
scene.render.engine = 'CYCLES'
scene.render.resolution_percentage = 50
scene.render.dither_intensity = 0.0
scene.cycles.use_denoising = False
scene.cycles.samples = 128
scene.cycles.sampling_pattern = 'TABULATED_SOBOL'
scene.cycles.use_adaptive_sampling = False
scene.cycles.use_light_tree = False
scene.cycles.blur_glossy = 0.0
scene.cycles.sample_clamp_indirect = 0.0
scene.view_settings.view_transform = 'Standard'
bpy.context.view_layer.update()

# ---- added for rendering (the .blend has no active camera): camera
cam_auto = bpy.data.cameras.new('AutoCamera')
cam_auto.lens = 50.0
cam_auto.sensor_width = 36.0
cam_auto.clip_end = 1000.0
ob_auto_camera = bpy.data.objects.new('AutoCamera', cam_auto)
scene.collection.objects.link(ob_auto_camera)
ob_auto_camera.location = (38.6015, -35.7636, 26.8097)
ob_auto_camera.rotation_euler = (1.09748, -7.21219e-08, 0.694738)
scene.camera = ob_auto_camera
bpy.context.view_layer.update()
